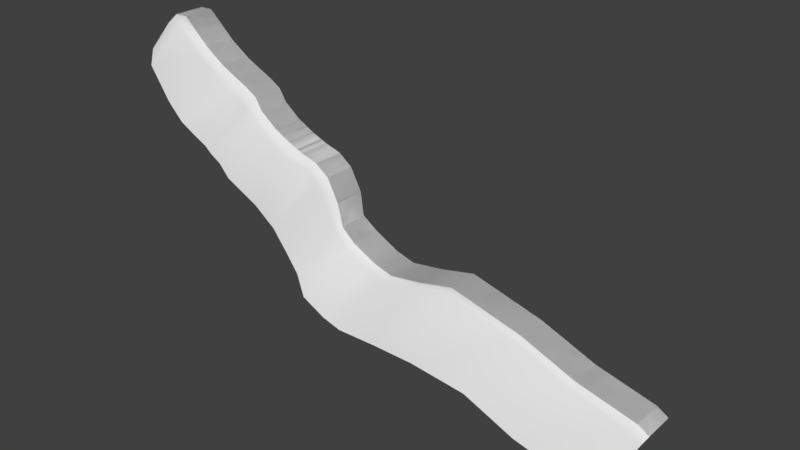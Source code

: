 # Source: Part1.blend  (saved by Blender 2.77.0; exported with 4.5.12 LTS)
import bpy
from mathutils import Matrix  # noqa: F401  (used for matrix-valued properties, if any)

bpy.ops.wm.read_factory_settings(use_empty=True)
scene = bpy.context.scene
scene.name = 'Scene'

# ---- collections
col_collection_1 = bpy.data.collections.new('Collection 1'); scene.collection.children.link(col_collection_1)

# ---- world
world_world = bpy.data.worlds.new('World'); scene.world = world_world
world_world.color = (0.05088, 0.05088, 0.05088)
world_world.use_sun_shadow = False
world_world.sun_shadow_jitter_overblur = 0.0
world_world.cycles.sampling_method = 'MANUAL'

# ---- meshes
me_plane = bpy.data.meshes.new('Plane')
me_plane.from_pydata([(-1.0, -1.0, 18.94), (-1.0, 1.0, 18.94), (-0.482, -1.0, 10.04), (-0.482, 1.0, 10.04), (0.04252, -1.0, 1.094), (0.04252, 1.0, 1.094), (0.5157, 1.0, -7.311), (0.5157, -1.0, -7.311), (-0.2858, 1.0, 7.516), (-0.2858, -1.0, 7.516), (-0.2266, -1.0, 5.234), (-0.2266, 1.0, 5.234), (-0.7768, 1.0, 14.15), (-0.7768, -1.0, 14.15), (0.3132, 1.0, -1.159), (0.3132, -1.0, -1.159), (0.5641, -1.036, -11.55), (0.5437, 0.9643, -11.69), (-0.09527, -1.0, 2.81), (-0.09527, 1.0, 2.81), (0.1738, 1.0, -0.1714), (0.1738, -1.0, -0.1714), (0.4233, -1.0, -3.108), (0.4233, 1.0, -3.108), (-0.6131, -1.0, 11.55), (-0.6131, 1.0, 11.55), (-0.3796, 1.0, 8.892), (-0.3796, -1.0, 8.892), (3.026, 1.0, -25.26), (3.026, -1.0, -25.26), (1.28, 1.0, -16.38), (1.28, -1.0, -16.38), (2.13, -1.0, -18.44), (2.13, 1.0, -18.44), (1.021, 1.0, -17.36), (1.021, -1.0, -17.36), (2.566, -1.0, -22.53), (2.566, 1.0, -22.53), (1.56, 1.0, -14.85), (1.56, -1.0, -14.85), (0.6678, 1.0, -13.87), (0.6678, -1.0, -13.87), (0.8644, -1.0, -16.3), (0.8644, 1.0, -16.3), (-1.048, -1.374, 17.41), (-0.5171, -1.435, 8.12), (0.04447, -1.61, -1.16), (0.4651, -1.356, -8.713), (-0.3399, -1.435, 5.597), (-0.2579, -1.435, 3.832), (-0.8256, -1.435, 12.74), (0.2908, -1.4, -2.377), (-0.1266, -1.435, 1.408), (0.1739, -1.435, -1.574), (0.3726, -1.435, -4.51), (-0.6535, -1.435, 10.15), (-0.4246, -1.435, 6.974), (0.1486, -2.486, -18.1), (-0.003646, -2.27, -14.8), (-0.1343, -2.639, -10.75), (-0.444, -2.465, -7.785), (-1.298, -2.123, 8.99), (-0.7801, -2.598, -1.299), (-0.6045, -2.598, -3.821), (-0.5385, -2.4, -5.586), (-1.08, -2.4, 3.326), (-0.8901, -2.754, 0.7292), (-0.6892, -2.4, -3.078), (0.5434, -1.546, -11.55), (2.99, -1.33, -26.57), (1.241, -1.322, -17.25), (2.116, -1.322, -19.31), (0.9817, -1.322, -18.23), (2.526, -1.322, -23.4), (1.549, -1.322, -15.72), (0.628, -1.322, -14.74), (0.8246, -1.322, -17.17), (0.2738, -2.635, -21.29), (2.777, -2.724, -37.01), (1.057, -2.928, -28.19), (1.857, -2.928, -29.42), (0.7228, -2.928, -28.34), (2.268, -2.928, -33.51), (1.401, -2.928, -28.27), (0.3691, -2.928, -24.85), (0.5658, -2.928, -27.28), (3.107, 1.12, -26.82), (3.107, -0.88, -26.82), (-1.125, -0.8953, 18.71), (3.075, -1.218, -28.29), (-1.125, 1.105, 18.71), (2.908, -2.399, -36.37), (-1.18, -1.208, 17.05), (-1.352, -1.538, 11.51)], [], [(24, 2, 3, 25), (18, 4, 5, 19), (22, 7, 6, 23), (27, 9, 8, 26), (9, 10, 11, 8), (0, 13, 12, 1), (21, 15, 14, 20), (10, 18, 19, 11), (4, 21, 20, 5), (15, 22, 23, 14), (13, 24, 25, 12), (2, 27, 26, 3), (36, 29, 28, 37), (35, 31, 30, 34), (39, 32, 33, 38), (42, 35, 34, 43), (32, 36, 37, 33), (31, 39, 38, 30), (16, 41, 40, 17), (41, 42, 43, 40), (21, 4, 46, 53), (7, 22, 54, 47), (4, 18, 52, 46), (24, 13, 50, 55), (2, 24, 55, 45), (27, 2, 45, 56), (10, 9, 48, 49), (22, 15, 51, 54), (15, 21, 53, 51), (13, 0, 44, 50), (18, 10, 49, 52), (9, 27, 56, 48), (47, 54, 58, 57), (58, 54, 51, 59), (51, 53, 46, 59), (46, 52, 60, 59), (55, 50, 65, 66), (49, 48, 63, 64), (56, 45, 62, 67), (45, 55, 66, 62), (52, 49, 64, 60), (50, 44, 61, 65), (48, 56, 67, 63), (32, 39, 74, 71), (36, 32, 71, 73), (31, 35, 72, 70), (42, 41, 75, 76), (41, 16, 68, 75), (29, 36, 73, 69), (35, 42, 76, 72), (39, 31, 70, 74), (76, 75, 84, 85), (74, 70, 79, 83), (72, 76, 85, 81), (70, 72, 81, 79), (75, 68, 77, 84), (73, 71, 80, 82), (71, 74, 83, 80), (69, 73, 82, 78), (47, 57, 77, 68), (7, 47, 68, 16), (6, 7, 16, 17), (28, 29, 87, 86), (87, 29, 69, 89), (89, 69, 78, 91), (0, 1, 90, 88), (0, 88, 92, 44), (44, 92, 93, 61)])
me_plane.polygons.foreach_set('use_smooth', [True] * 68)
_uv = me_plane.uv_layers.new(name='UVMap')
_uv.uv.foreach_set('vector', [0.3457, 0.4772, 0.346, 0.4528, 0.4592, 0.4527, 0.4589, 0.4771, 0.345, 0.3363, 0.3452, 0.3086, 0.4584, 0.3085, 0.4582, 0.3362, 0.3468, 0.2537, 0.3443, 0.1732, 0.4575, 0.173, 0.46, 0.2535, 0.3463, 0.4343, 0.3463, 0.4121, 0.4594, 0.412, 0.4594, 0.4342, 0.3463, 0.4121, 0.3453, 0.3754, 0.4585, 0.3752, 0.4594, 0.412, 0.3468, 0.5963, 0.3458, 0.5191, 0.459, 0.5189, 0.46, 0.5961, 0.3457, 0.2882, 0.3465, 0.2722, 0.4596, 0.2721, 0.4589, 0.288, 0.3453, 0.3754, 0.345, 0.3363, 0.4582, 0.3362, 0.4585, 0.3752, 0.3452, 0.3086, 0.3457, 0.2882, 0.4589, 0.288, 0.4584, 0.3085, 0.3465, 0.2722, 0.3468, 0.2537, 0.46, 0.2535, 0.4596, 0.2721, 0.3458, 0.5191, 0.3457, 0.4772, 0.4589, 0.4771, 0.459, 0.5189, 0.346, 0.4528, 0.3463, 0.4343, 0.4594, 0.4342, 0.4592, 0.4527, 0.1195, 0.1764, 0.1229, 0.1322, 0.2361, 0.1322, 0.2326, 0.1763, 0.1183, 0.6198, 0.1174, 0.4673, 0.2305, 0.4672, 0.2314, 0.6198, 0.1172, 0.3381, 0.1177, 0.2652, 0.2309, 0.2652, 0.2304, 0.3381, 0.1191, 0.7077, 0.1183, 0.6198, 0.2314, 0.6198, 0.2323, 0.7076, 0.1177, 0.2652, 0.1195, 0.1764, 0.2326, 0.1763, 0.2309, 0.2652, 0.1174, 0.4673, 0.1172, 0.3381, 0.2304, 0.3381, 0.2305, 0.4672, 0.1229, 1.0, 0.1208, 0.8381, 0.234, 0.8381, 0.2361, 1.0, 0.1208, 0.8381, 0.1191, 0.7077, 0.2323, 0.7076, 0.234, 0.8381, 0.3457, 0.2882, 0.3452, 0.3086, 0.3092, 0.2724, 0.3201, 0.2657, 0.3443, 0.1732, 0.3468, 0.2537, 0.3207, 0.2312, 0.3182, 0.1507, 0.3452, 0.3086, 0.345, 0.3363, 0.3191, 0.3138, 0.3092, 0.2724, 0.3457, 0.4772, 0.3458, 0.5191, 0.3197, 0.4966, 0.3197, 0.4547, 0.346, 0.4528, 0.3457, 0.4772, 0.3197, 0.4547, 0.3197, 0.422, 0.3463, 0.4343, 0.346, 0.4528, 0.3197, 0.422, 0.3198, 0.4035, 0.3453, 0.3754, 0.3463, 0.4121, 0.3198, 0.3813, 0.3194, 0.3529, 0.3468, 0.2537, 0.3465, 0.2722, 0.3228, 0.2527, 0.3207, 0.2312, 0.3465, 0.2722, 0.3457, 0.2882, 0.3201, 0.2657, 0.3228, 0.2527, 0.3458, 0.5191, 0.3468, 0.5963, 0.3208, 0.5738, 0.3197, 0.4966, 0.345, 0.3363, 0.3453, 0.3754, 0.3194, 0.3529, 0.3191, 0.3138, 0.3463, 0.4121, 0.3463, 0.4343, 0.3198, 0.4035, 0.3198, 0.3813, 0.3182, 0.1507, 0.3207, 0.2312, 0.2622, 0.04761, 0.2611, 0.0, 0.2622, 0.04761, 0.3207, 0.2312, 0.3228, 0.2527, 0.2424, 0.1184, 0.3228, 0.2527, 0.3201, 0.2657, 0.3092, 0.2724, 0.2424, 0.1184, 1.0, 0.155, 0.9863, 0.1962, 0.9776, 0.04761, 1.0, 0.0, 0.9242, 0.1282, 0.9418, 0.08664, 0.9418, 0.2388, 0.9288, 0.2807, 0.3194, 0.3529, 0.3198, 0.3813, 0.2447, 0.2301, 0.2554, 0.2017, 0.3198, 0.4035, 0.3197, 0.422, 0.2446, 0.2708, 0.2555, 0.2421, 0.3197, 0.422, 0.3197, 0.4547, 0.2361, 0.3035, 0.2446, 0.2708, 0.3191, 0.3138, 0.3194, 0.3529, 0.2554, 0.2017, 0.2512, 0.1663, 0.3197, 0.4966, 0.3208, 0.5738, 0.257, 0.4226, 0.2559, 0.3454, 0.8709, 0.1087, 0.8797, 0.08664, 0.8797, 0.249, 0.8759, 0.261, 0.1177, 0.2652, 0.1172, 0.3381, 0.09819, 0.3241, 0.09868, 0.2512, 0.1195, 0.1764, 0.1177, 0.2652, 0.09868, 0.2512, 0.1004, 0.1624, 0.1174, 0.4673, 0.1183, 0.6198, 0.09921, 0.6058, 0.09831, 0.4533, 0.1191, 0.7077, 0.1208, 0.8381, 0.1018, 0.8241, 0.1001, 0.6937, 0.1208, 0.8381, 0.1229, 1.0, 0.1039, 0.986, 0.1018, 0.8241, 0.1229, 0.1322, 0.1195, 0.1764, 0.1004, 0.1624, 0.1039, 0.1182, 0.1183, 0.6198, 0.1191, 0.7077, 0.1001, 0.6937, 0.09921, 0.6058, 0.1172, 0.3381, 0.1174, 0.4673, 0.09831, 0.4533, 0.09819, 0.3241, 0.1001, 0.6937, 0.1018, 0.8241, 0.00359, 0.6617, 0.0019, 0.5313, 0.09819, 0.3241, 0.09831, 0.4533, 0.0001221, 0.2909, 0.0, 0.1617, 0.09921, 0.6058, 0.1001, 0.6937, 0.0019, 0.5313, 0.001018, 0.4435, 0.09831, 0.4533, 0.09921, 0.6058, 0.001018, 0.4435, 0.0001221, 0.2909, 0.1018, 0.8241, 0.1039, 0.986, 0.005667, 0.8236, 0.00359, 0.6617, 0.1004, 0.1624, 0.09868, 0.2512, 0.0004883, 0.08884, 0.002207, 0.0, 0.09868, 0.2512, 0.09819, 0.3241, 0.0, 0.1617, 0.0004883, 0.08884, 0.9776, 0.1638, 0.9418, 0.2071, 0.9418, 0.04336, 0.9776, 0.0, 0.3182, 0.1507, 0.2611, 0.0, 0.2611, 0.0, 0.3182, 0.1507, 0.3443, 0.1732, 0.3182, 0.1507, 0.3182, 0.1507, 0.3443, 0.1732, 0.4575, 0.173, 0.3443, 0.1732, 0.3443, 0.1732, 0.4575, 0.173, 0.2361, 0.1322, 0.1229, 0.1322, 0.1229, 0.1322, 0.2361, 0.1322, 0.1229, 0.1322, 0.1229, 0.1322, 0.1229, 0.1322, 0.1229, 0.1322, 0.1229, 0.1322, 0.1229, 0.1322, 0.1229, 0.1322, 0.1229, 0.1322, 0.3468, 0.5963, 0.46, 0.5961, 0.46, 0.5961, 0.3468, 0.5963, 0.3468, 0.5963, 0.3468, 0.5963, 0.3468, 0.5963, 0.3468, 0.5963, 0.3468, 0.5963, 0.3468, 0.5963, 0.3468, 0.5963, 0.3468, 0.5963])
me_plane.use_remesh_preserve_volume = False
me_plane.use_remesh_preserve_attributes = False
me_plane.use_mirror_vertex_groups = False
me_plane.update()
me_plane_003 = bpy.data.meshes.new('Plane.003')
me_plane_003.from_pydata([(-1.0, -1.0, 18.94), (-1.0, 1.0, 18.94), (-0.482, -1.0, 10.04), (-0.482, 1.0, 10.04), (0.04252, -1.0, 1.094), (0.04252, 1.0, 1.094), (0.5157, 1.0, -7.311), (0.5157, -1.0, -7.311), (-0.2858, 1.0, 7.516), (-0.2858, -1.0, 7.516), (-0.2266, -1.0, 5.234), (-0.2266, 1.0, 5.234), (-0.7768, 1.0, 14.15), (-0.7768, -1.0, 14.15), (0.3132, 1.0, -1.159), (0.3132, -1.0, -1.159), (0.5641, -1.036, -11.55), (0.5437, 0.9643, -11.69), (-0.09527, -1.0, 2.81), (-0.09527, 1.0, 2.81), (0.1738, 1.0, -0.1714), (0.1738, -1.0, -0.1714), (0.4233, -1.0, -3.108), (0.4233, 1.0, -3.108), (-0.6131, -1.0, 11.55), (-0.6131, 1.0, 11.55), (-0.3796, 1.0, 8.892), (-0.3796, -1.0, 8.892), (3.026, 1.0, -25.26), (3.026, -1.0, -25.26), (1.28, 1.0, -16.38), (1.28, -1.0, -16.38), (2.13, -1.0, -18.44), (2.13, 1.0, -18.44), (1.021, 1.0, -17.36), (1.021, -1.0, -17.36), (2.566, -1.0, -22.53), (2.566, 1.0, -22.53), (1.56, 1.0, -14.85), (1.56, -1.0, -14.85), (0.6678, 1.0, -13.87), (0.6678, -1.0, -13.87), (0.8644, -1.0, -16.3), (0.8644, 1.0, -16.3), (3.107, 1.12, -26.82), (3.107, -0.88, -26.82), (-1.125, -0.8953, 18.71), (-1.125, 1.105, 18.71)], [], [(24, 2, 3, 25), (18, 4, 5, 19), (22, 7, 6, 23), (27, 9, 8, 26), (9, 10, 11, 8), (0, 13, 12, 1), (21, 15, 14, 20), (10, 18, 19, 11), (4, 21, 20, 5), (15, 22, 23, 14), (13, 24, 25, 12), (2, 27, 26, 3), (36, 29, 28, 37), (35, 31, 30, 34), (39, 32, 33, 38), (42, 35, 34, 43), (32, 36, 37, 33), (31, 39, 38, 30), (16, 41, 40, 17), (41, 42, 43, 40), (6, 7, 16, 17), (28, 29, 45, 44), (0, 1, 47, 46)])
me_plane_003.polygons.foreach_set('use_smooth', [True] * 23)
_uv = me_plane_003.uv_layers.new(name='UVMap')
_uv.uv.foreach_set('vector', [0.3457, 0.4772, 0.346, 0.4528, 0.4592, 0.4527, 0.4589, 0.4771, 0.345, 0.3363, 0.3452, 0.3086, 0.4584, 0.3085, 0.4582, 0.3362, 0.3468, 0.2537, 0.3443, 0.1732, 0.4575, 0.173, 0.46, 0.2535, 0.3463, 0.4343, 0.3463, 0.4121, 0.4594, 0.412, 0.4594, 0.4342, 0.3463, 0.4121, 0.3453, 0.3754, 0.4585, 0.3752, 0.4594, 0.412, 0.3468, 0.5963, 0.3458, 0.5191, 0.459, 0.5189, 0.46, 0.5961, 0.3457, 0.2882, 0.3465, 0.2722, 0.4596, 0.2721, 0.4589, 0.288, 0.3453, 0.3754, 0.345, 0.3363, 0.4582, 0.3362, 0.4585, 0.3752, 0.3452, 0.3086, 0.3457, 0.2882, 0.4589, 0.288, 0.4584, 0.3085, 0.3465, 0.2722, 0.3468, 0.2537, 0.46, 0.2535, 0.4596, 0.2721, 0.3458, 0.5191, 0.3457, 0.4772, 0.4589, 0.4771, 0.459, 0.5189, 0.346, 0.4528, 0.3463, 0.4343, 0.4594, 0.4342, 0.4592, 0.4527, 0.1195, 0.1764, 0.1229, 0.1322, 0.2361, 0.1322, 0.2326, 0.1763, 0.1183, 0.6198, 0.1174, 0.4673, 0.2305, 0.4672, 0.2314, 0.6198, 0.1172, 0.3381, 0.1177, 0.2652, 0.2309, 0.2652, 0.2304, 0.3381, 0.1191, 0.7077, 0.1183, 0.6198, 0.2314, 0.6198, 0.2323, 0.7076, 0.1177, 0.2652, 0.1195, 0.1764, 0.2326, 0.1763, 0.2309, 0.2652, 0.1174, 0.4673, 0.1172, 0.3381, 0.2304, 0.3381, 0.2305, 0.4672, 0.1229, 1.0, 0.1208, 0.8381, 0.234, 0.8381, 0.2361, 1.0, 0.1208, 0.8381, 0.1191, 0.7077, 0.2323, 0.7076, 0.234, 0.8381, 0.4575, 0.173, 0.3443, 0.1732, 0.3443, 0.1732, 0.4575, 0.173, 0.2361, 0.1322, 0.1229, 0.1322, 0.1229, 0.1322, 0.2361, 0.1322, 0.3468, 0.5963, 0.46, 0.5961, 0.46, 0.5961, 0.3468, 0.5963])
me_plane_003.use_remesh_preserve_volume = False
me_plane_003.use_remesh_preserve_attributes = False
me_plane_003.use_mirror_vertex_groups = False
me_plane_003.update()

# ---- objects
ob_slope = bpy.data.objects.new('Slope', me_plane)
ob_collidermesh = bpy.data.objects.new('ColliderMesh', me_plane_003)

# ---- transforms, parenting, visibility, modifiers, constraints
ob_slope.location = (0.0, 0.0, 0.0)
ob_slope.scale = (24.0, 3.0, 1.0)
ob_slope.hide_viewport = True
ob_slope.lineart.crease_threshold = 0.0
ob_collidermesh.location = (0.0, 0.0, 0.0)
ob_collidermesh.scale = (24.0, 3.0, 1.0)
ob_collidermesh.lineart.crease_threshold = 0.0

# ---- collection membership
col_collection_1.objects.link(ob_slope)
col_collection_1.objects.link(ob_collidermesh)

# ---- scene / render settings (as saved in the file)
scene.frame_start = 1; scene.frame_end = 250; scene.frame_set(1)
scene.render.engine = 'BLENDER_EEVEE_NEXT'
scene.render.resolution_percentage = 50
scene.render.dither_intensity = 0.0
scene.cycles.use_denoising = False
scene.cycles.samples = 128
scene.cycles.sampling_pattern = 'TABULATED_SOBOL'
scene.cycles.light_sampling_threshold = 0.0
scene.cycles.use_adaptive_sampling = False
scene.cycles.use_light_tree = False
scene.cycles.blur_glossy = 0.0
scene.cycles.sample_clamp_indirect = 0.0
scene.view_settings.view_transform = 'Standard'
bpy.context.view_layer.update()

# ---- added for rendering (the .blend has no active camera and no usable light): camera, sun
cam_auto = bpy.data.cameras.new('AutoCamera')
cam_auto.lens = 50.0
cam_auto.sensor_width = 36.0
cam_auto.clip_end = 1885.99
ob_auto_camera = bpy.data.objects.new('AutoCamera', cam_auto)
scene.collection.objects.link(ob_auto_camera)
ob_auto_camera.location = (131.252, -128.831, 76.9377)
ob_auto_camera.rotation_euler = (1.09748, -7.21219e-08, 0.694738)
scene.camera = ob_auto_camera
light_auto_sun = bpy.data.lights.new('AutoSun', 'SUN')
light_auto_sun.energy = 3.0
light_auto_sun.angle = 0.0523599
ob_auto_sun = bpy.data.objects.new('AutoSun', light_auto_sun)
scene.collection.objects.link(ob_auto_sun)
ob_auto_sun.rotation_euler = (0.872665, 0.174533, 0.523599)
bpy.context.view_layer.update()
